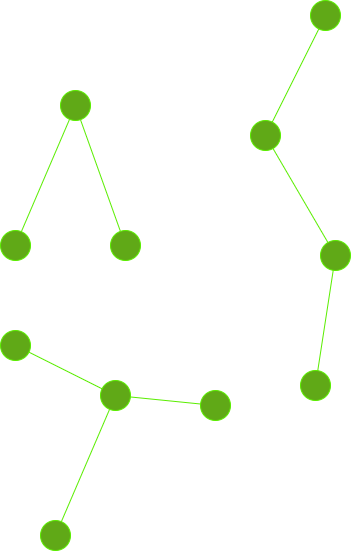

The diagram above was exported from draw.io. Its source (the exported page's mxGraphModel, read from the mxfile embedded in the PNG):
<mxGraphModel dx="293" dy="598" grid="1" gridSize="10" guides="1" tooltips="1" connect="1" arrows="1" fold="1" page="1" pageScale="1" pageWidth="850" pageHeight="1100" math="0" shadow="0">
  <root>
    <mxCell id="0" />
    <mxCell id="1" parent="0" />
    <mxCell id="2" value="" style="ellipse;whiteSpace=wrap;html=1;aspect=fixed;fillColor=#60a917;fontColor=#ffffff;strokeColor=#5AED00;" vertex="1" parent="1">
      <mxGeometry x="100" y="150" width="30" height="30" as="geometry" />
    </mxCell>
    <mxCell id="3" value="" style="ellipse;whiteSpace=wrap;html=1;aspect=fixed;fillColor=#60a917;fontColor=#ffffff;strokeColor=#5AED00;" vertex="1" parent="1">
      <mxGeometry x="40" y="290" width="30" height="30" as="geometry" />
    </mxCell>
    <mxCell id="4" value="" style="ellipse;whiteSpace=wrap;html=1;aspect=fixed;fillColor=#60a917;fontColor=#ffffff;strokeColor=#5AED00;" vertex="1" parent="1">
      <mxGeometry x="150" y="290" width="30" height="30" as="geometry" />
    </mxCell>
    <mxCell id="5" value="" style="endArrow=none;html=1;strokeColor=#5AED00;" edge="1" parent="1" source="3" target="2">
      <mxGeometry width="50" height="50" relative="1" as="geometry">
        <mxPoint x="50" y="220" as="sourcePoint" />
        <mxPoint x="100" y="250" as="targetPoint" />
      </mxGeometry>
    </mxCell>
    <mxCell id="7" value="" style="endArrow=none;html=1;strokeColor=#5AED00;" edge="1" parent="1" source="2" target="4">
      <mxGeometry width="50" height="50" relative="1" as="geometry">
        <mxPoint x="120" y="270" as="sourcePoint" />
        <mxPoint x="180" y="250" as="targetPoint" />
      </mxGeometry>
    </mxCell>
    <mxCell id="8" value="" style="ellipse;whiteSpace=wrap;html=1;aspect=fixed;fillColor=#60a917;fontColor=#ffffff;strokeColor=#5AED00;" vertex="1" parent="1">
      <mxGeometry x="140" y="440" width="30" height="30" as="geometry" />
    </mxCell>
    <mxCell id="9" value="" style="ellipse;whiteSpace=wrap;html=1;aspect=fixed;fillColor=#60a917;fontColor=#ffffff;strokeColor=#5AED00;" vertex="1" parent="1">
      <mxGeometry x="80" y="580" width="30" height="30" as="geometry" />
    </mxCell>
    <mxCell id="10" value="" style="ellipse;whiteSpace=wrap;html=1;aspect=fixed;fillColor=#60a917;fontColor=#ffffff;strokeColor=#5AED00;" vertex="1" parent="1">
      <mxGeometry x="240" y="450" width="30" height="30" as="geometry" />
    </mxCell>
    <mxCell id="11" value="" style="endArrow=none;html=1;strokeColor=#5AED00;" edge="1" parent="1" source="9" target="8">
      <mxGeometry width="50" height="50" relative="1" as="geometry">
        <mxPoint x="200" y="680" as="sourcePoint" />
        <mxPoint x="250" y="630" as="targetPoint" />
      </mxGeometry>
    </mxCell>
    <mxCell id="12" value="" style="endArrow=none;html=1;strokeColor=#5AED00;" edge="1" parent="1" source="8" target="10">
      <mxGeometry width="50" height="50" relative="1" as="geometry">
        <mxPoint x="200" y="680" as="sourcePoint" />
        <mxPoint x="250" y="630" as="targetPoint" />
      </mxGeometry>
    </mxCell>
    <mxCell id="13" value="" style="ellipse;whiteSpace=wrap;html=1;aspect=fixed;fillColor=#60a917;fontColor=#ffffff;strokeColor=#5AED00;" vertex="1" parent="1">
      <mxGeometry x="40" y="390" width="30" height="30" as="geometry" />
    </mxCell>
    <mxCell id="14" value="" style="endArrow=none;html=1;strokeColor=#5AED00;" edge="1" parent="1" source="13" target="8">
      <mxGeometry width="50" height="50" relative="1" as="geometry">
        <mxPoint x="179.93400215479517" y="466.4055531439808" as="sourcePoint" />
        <mxPoint x="250.07444214685017" y="473.50744421468517" as="targetPoint" />
      </mxGeometry>
    </mxCell>
    <mxCell id="15" value="" style="ellipse;whiteSpace=wrap;html=1;aspect=fixed;fillColor=#60a917;fontColor=#ffffff;strokeColor=#5AED00;" vertex="1" parent="1">
      <mxGeometry x="290" y="180" width="30" height="30" as="geometry" />
    </mxCell>
    <mxCell id="16" value="" style="ellipse;whiteSpace=wrap;html=1;aspect=fixed;fillColor=#60a917;fontColor=#ffffff;strokeColor=#5AED00;" vertex="1" parent="1">
      <mxGeometry x="350" y="60" width="30" height="30" as="geometry" />
    </mxCell>
    <mxCell id="17" value="" style="ellipse;whiteSpace=wrap;html=1;aspect=fixed;fillColor=#60a917;fontColor=#ffffff;strokeColor=#5AED00;" vertex="1" parent="1">
      <mxGeometry x="360" y="300" width="30" height="30" as="geometry" />
    </mxCell>
    <mxCell id="18" value="" style="endArrow=none;html=1;strokeColor=#5AED00;" edge="1" parent="1" source="16" target="15">
      <mxGeometry width="50" height="50" relative="1" as="geometry">
        <mxPoint x="260" y="230" as="sourcePoint" />
        <mxPoint x="310" y="260" as="targetPoint" />
      </mxGeometry>
    </mxCell>
    <mxCell id="19" value="" style="endArrow=none;html=1;strokeColor=#5AED00;" edge="1" parent="1" source="15" target="17">
      <mxGeometry width="50" height="50" relative="1" as="geometry">
        <mxPoint x="330" y="280" as="sourcePoint" />
        <mxPoint x="390" y="260" as="targetPoint" />
      </mxGeometry>
    </mxCell>
    <mxCell id="20" value="" style="ellipse;whiteSpace=wrap;html=1;aspect=fixed;fillColor=#60a917;fontColor=#ffffff;strokeColor=#5AED00;" vertex="1" parent="1">
      <mxGeometry x="340" y="430" width="30" height="30" as="geometry" />
    </mxCell>
    <mxCell id="21" value="" style="endArrow=none;html=1;strokeColor=#5AED00;" edge="1" parent="1" source="20" target="17">
      <mxGeometry width="50" height="50" relative="1" as="geometry">
        <mxPoint x="322.5075442385736" y="217.9860224667218" as="sourcePoint" />
        <mxPoint x="430" y="390" as="targetPoint" />
      </mxGeometry>
    </mxCell>
  </root>
</mxGraphModel>